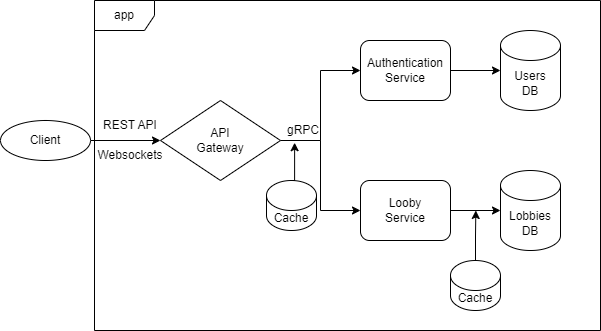

The diagram above was exported from draw.io. Its source (the exported page's mxGraphModel, read from the mxfile embedded in the PNG):
<mxGraphModel dx="771" dy="442" grid="1" gridSize="10" guides="1" tooltips="1" connect="1" arrows="1" fold="1" page="1" pageScale="1" pageWidth="850" pageHeight="1100" math="0" shadow="0">
  <root>
    <mxCell id="0" />
    <mxCell id="1" parent="0" />
    <mxCell id="xztSb-uNq0xD13VO3_6M-4" style="edgeStyle=orthogonalEdgeStyle;rounded=0;orthogonalLoop=1;jettySize=auto;html=1;exitX=1;exitY=0.5;exitDx=0;exitDy=0;entryX=0;entryY=0.5;entryDx=0;entryDy=0;" edge="1" parent="1" source="xztSb-uNq0xD13VO3_6M-1" target="xztSb-uNq0xD13VO3_6M-3">
      <mxGeometry relative="1" as="geometry" />
    </mxCell>
    <mxCell id="xztSb-uNq0xD13VO3_6M-1" value="Client" style="ellipse;whiteSpace=wrap;html=1;" vertex="1" parent="1">
      <mxGeometry y="260" width="90" height="40" as="geometry" />
    </mxCell>
    <mxCell id="xztSb-uNq0xD13VO3_6M-2" value="Cache" style="shape=cylinder3;whiteSpace=wrap;html=1;boundedLbl=1;backgroundOutline=1;size=15;" vertex="1" parent="1">
      <mxGeometry x="266" y="320" width="50" height="50" as="geometry" />
    </mxCell>
    <mxCell id="xztSb-uNq0xD13VO3_6M-9" style="edgeStyle=orthogonalEdgeStyle;rounded=0;orthogonalLoop=1;jettySize=auto;html=1;exitX=1;exitY=0.5;exitDx=0;exitDy=0;entryX=0;entryY=0.5;entryDx=0;entryDy=0;" edge="1" parent="1" source="xztSb-uNq0xD13VO3_6M-3" target="xztSb-uNq0xD13VO3_6M-7">
      <mxGeometry relative="1" as="geometry" />
    </mxCell>
    <mxCell id="xztSb-uNq0xD13VO3_6M-10" style="edgeStyle=orthogonalEdgeStyle;rounded=0;orthogonalLoop=1;jettySize=auto;html=1;exitX=1;exitY=0.5;exitDx=0;exitDy=0;entryX=0;entryY=0.5;entryDx=0;entryDy=0;" edge="1" parent="1" source="xztSb-uNq0xD13VO3_6M-3" target="xztSb-uNq0xD13VO3_6M-8">
      <mxGeometry relative="1" as="geometry" />
    </mxCell>
    <mxCell id="xztSb-uNq0xD13VO3_6M-3" value="API&lt;div&gt;Gateway&lt;/div&gt;" style="rhombus;whiteSpace=wrap;html=1;" vertex="1" parent="1">
      <mxGeometry x="160" y="240" width="120" height="80" as="geometry" />
    </mxCell>
    <mxCell id="xztSb-uNq0xD13VO3_6M-5" value="REST API" style="text;html=1;align=center;verticalAlign=middle;whiteSpace=wrap;rounded=0;" vertex="1" parent="1">
      <mxGeometry x="100" y="250" width="60" height="30" as="geometry" />
    </mxCell>
    <mxCell id="xztSb-uNq0xD13VO3_6M-6" value="Websockets" style="text;html=1;align=center;verticalAlign=middle;whiteSpace=wrap;rounded=0;" vertex="1" parent="1">
      <mxGeometry x="100" y="280" width="60" height="30" as="geometry" />
    </mxCell>
    <mxCell id="xztSb-uNq0xD13VO3_6M-7" value="Authentication&lt;div&gt;Service&lt;/div&gt;" style="rounded=1;whiteSpace=wrap;html=1;" vertex="1" parent="1">
      <mxGeometry x="360" y="180" width="90" height="60" as="geometry" />
    </mxCell>
    <mxCell id="xztSb-uNq0xD13VO3_6M-8" value="Looby&lt;div&gt;Service&lt;/div&gt;" style="rounded=1;whiteSpace=wrap;html=1;" vertex="1" parent="1">
      <mxGeometry x="360" y="320" width="90" height="60" as="geometry" />
    </mxCell>
    <mxCell id="xztSb-uNq0xD13VO3_6M-12" value="gRPC" style="text;html=1;align=center;verticalAlign=middle;whiteSpace=wrap;rounded=0;" vertex="1" parent="1">
      <mxGeometry x="273" y="255" width="60" height="30" as="geometry" />
    </mxCell>
    <mxCell id="xztSb-uNq0xD13VO3_6M-13" value="Users&lt;div&gt;DB&lt;/div&gt;" style="shape=cylinder3;whiteSpace=wrap;html=1;boundedLbl=1;backgroundOutline=1;size=15;" vertex="1" parent="1">
      <mxGeometry x="500" y="170" width="60" height="80" as="geometry" />
    </mxCell>
    <mxCell id="xztSb-uNq0xD13VO3_6M-14" style="edgeStyle=orthogonalEdgeStyle;rounded=0;orthogonalLoop=1;jettySize=auto;html=1;exitX=1;exitY=0.5;exitDx=0;exitDy=0;entryX=0;entryY=0.5;entryDx=0;entryDy=0;entryPerimeter=0;" edge="1" parent="1" source="xztSb-uNq0xD13VO3_6M-7" target="xztSb-uNq0xD13VO3_6M-13">
      <mxGeometry relative="1" as="geometry" />
    </mxCell>
    <mxCell id="xztSb-uNq0xD13VO3_6M-15" value="&lt;div&gt;Lobbies&lt;/div&gt;&lt;div&gt;DB&lt;/div&gt;" style="shape=cylinder3;whiteSpace=wrap;html=1;boundedLbl=1;backgroundOutline=1;size=15;" vertex="1" parent="1">
      <mxGeometry x="500" y="310" width="60" height="80" as="geometry" />
    </mxCell>
    <mxCell id="xztSb-uNq0xD13VO3_6M-16" style="edgeStyle=orthogonalEdgeStyle;rounded=0;orthogonalLoop=1;jettySize=auto;html=1;exitX=1;exitY=0.5;exitDx=0;exitDy=0;entryX=0;entryY=0.5;entryDx=0;entryDy=0;entryPerimeter=0;" edge="1" parent="1" source="xztSb-uNq0xD13VO3_6M-8" target="xztSb-uNq0xD13VO3_6M-15">
      <mxGeometry relative="1" as="geometry" />
    </mxCell>
    <mxCell id="xztSb-uNq0xD13VO3_6M-17" style="edgeStyle=orthogonalEdgeStyle;rounded=0;orthogonalLoop=1;jettySize=auto;html=1;exitX=0.5;exitY=0;exitDx=0;exitDy=0;exitPerimeter=0;entryX=0.352;entryY=0.907;entryDx=0;entryDy=0;entryPerimeter=0;" edge="1" parent="1" source="xztSb-uNq0xD13VO3_6M-2" target="xztSb-uNq0xD13VO3_6M-12">
      <mxGeometry relative="1" as="geometry" />
    </mxCell>
    <mxCell id="xztSb-uNq0xD13VO3_6M-19" style="edgeStyle=orthogonalEdgeStyle;rounded=0;orthogonalLoop=1;jettySize=auto;html=1;exitX=0.5;exitY=0;exitDx=0;exitDy=0;exitPerimeter=0;" edge="1" parent="1" source="xztSb-uNq0xD13VO3_6M-18">
      <mxGeometry relative="1" as="geometry">
        <mxPoint x="475.33333333333326" y="350" as="targetPoint" />
      </mxGeometry>
    </mxCell>
    <mxCell id="xztSb-uNq0xD13VO3_6M-18" value="Cache" style="shape=cylinder3;whiteSpace=wrap;html=1;boundedLbl=1;backgroundOutline=1;size=15;" vertex="1" parent="1">
      <mxGeometry x="450" y="400" width="50" height="50" as="geometry" />
    </mxCell>
    <mxCell id="xztSb-uNq0xD13VO3_6M-20" value="app" style="shape=umlFrame;whiteSpace=wrap;html=1;pointerEvents=0;" vertex="1" parent="1">
      <mxGeometry x="94" y="140" width="506" height="330" as="geometry" />
    </mxCell>
  </root>
</mxGraphModel>